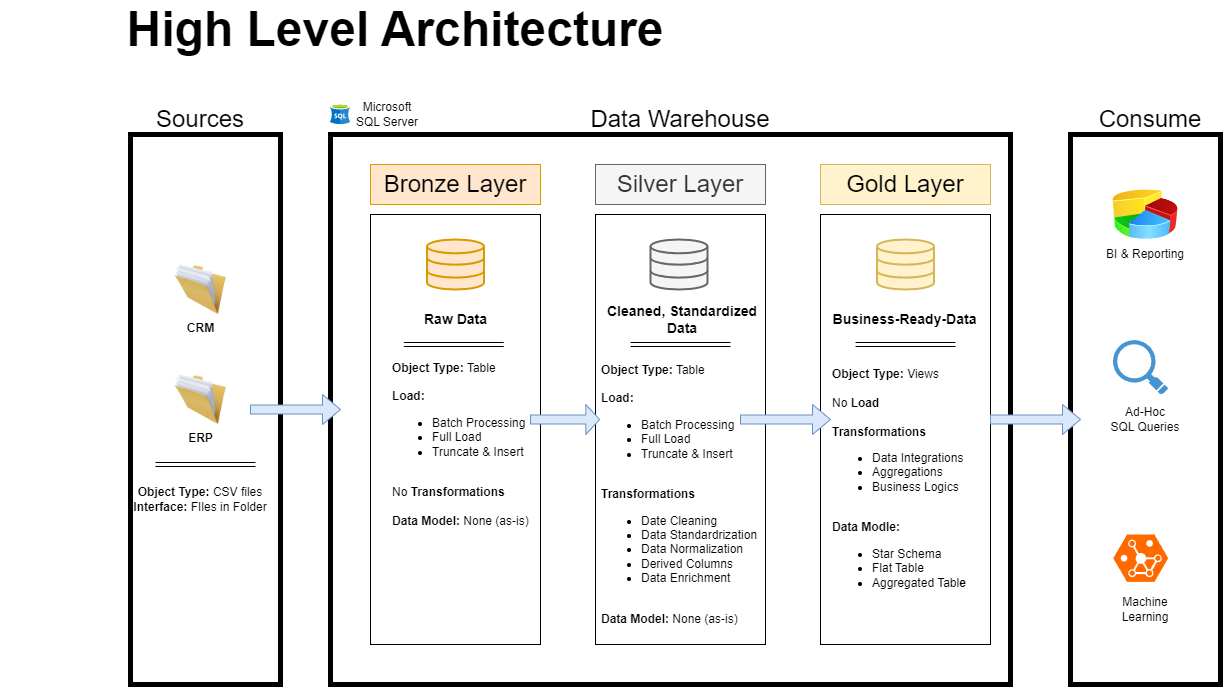

The diagram above was exported from draw.io. Its source (the exported page's mxGraphModel, read from the mxfile embedded in the PNG):
<mxGraphModel dx="1901" dy="647" grid="1" gridSize="10" guides="1" tooltips="1" connect="1" arrows="1" fold="1" page="1" pageScale="1" pageWidth="850" pageHeight="1100" math="0" shadow="0">
  <root>
    <mxCell id="0" />
    <mxCell id="1" parent="0" />
    <mxCell id="3sriAWT7Od-GNfo9Kn1I-7" value="&lt;b&gt;&lt;font style=&quot;font-size: 48px;&quot;&gt;High Level Architecture&lt;/font&gt;&lt;/b&gt;" style="text;strokeColor=none;align=center;fillColor=none;html=1;verticalAlign=middle;whiteSpace=wrap;rounded=0;" parent="1" vertex="1">
      <mxGeometry x="-100" y="40" width="790" height="30" as="geometry" />
    </mxCell>
    <mxCell id="3sriAWT7Od-GNfo9Kn1I-8" value="" style="rounded=0;whiteSpace=wrap;html=1;fillColor=none;strokeColor=light-dark(#000000,#EDEDED);strokeWidth=5;" parent="1" vertex="1">
      <mxGeometry x="30" y="160" width="150" height="550" as="geometry" />
    </mxCell>
    <mxCell id="3sriAWT7Od-GNfo9Kn1I-9" value="&lt;font style=&quot;font-size: 24px;&quot;&gt;Sources&lt;/font&gt;" style="rounded=0;whiteSpace=wrap;html=1;strokeColor=none;" parent="1" vertex="1">
      <mxGeometry x="40" y="140" width="120" height="10" as="geometry" />
    </mxCell>
    <mxCell id="3sriAWT7Od-GNfo9Kn1I-10" value="" style="rounded=0;whiteSpace=wrap;html=1;fillColor=default;strokeColor=light-dark(#000000,#EDEDED);strokeWidth=5;" parent="1" vertex="1">
      <mxGeometry x="230" y="160" width="680" height="550" as="geometry" />
    </mxCell>
    <mxCell id="3sriAWT7Od-GNfo9Kn1I-11" value="&lt;font style=&quot;font-size: 24px;&quot;&gt;Data Warehouse&lt;/font&gt;" style="rounded=0;whiteSpace=wrap;html=1;strokeColor=none;" parent="1" vertex="1">
      <mxGeometry x="475" y="140" width="210" height="10" as="geometry" />
    </mxCell>
    <mxCell id="3sriAWT7Od-GNfo9Kn1I-12" value="" style="rounded=0;whiteSpace=wrap;html=1;fillColor=none;strokeColor=light-dark(#000000,#EDEDED);strokeWidth=5;" parent="1" vertex="1">
      <mxGeometry x="970" y="160" width="150" height="550" as="geometry" />
    </mxCell>
    <mxCell id="3sriAWT7Od-GNfo9Kn1I-13" value="&lt;font style=&quot;font-size: 24px;&quot;&gt;Consume&lt;/font&gt;" style="rounded=0;whiteSpace=wrap;html=1;strokeColor=none;" parent="1" vertex="1">
      <mxGeometry x="990" y="140" width="120" height="10" as="geometry" />
    </mxCell>
    <mxCell id="3sriAWT7Od-GNfo9Kn1I-14" value="&lt;font style=&quot;font-size: 24px;&quot;&gt;Bronze Layer&lt;/font&gt;" style="rounded=0;whiteSpace=wrap;html=1;fillColor=light-dark(#f8a654, #ce6100);" parent="1" vertex="1">
      <mxGeometry x="270" y="190" width="170" height="40" as="geometry" />
    </mxCell>
    <mxCell id="3sriAWT7Od-GNfo9Kn1I-16" value="&lt;font style=&quot;font-size: 24px;&quot;&gt;Bronze Layer&lt;/font&gt;" style="rounded=0;whiteSpace=wrap;html=1;fillColor=#ffe6cc;strokeColor=#d79b00;" parent="1" vertex="1">
      <mxGeometry x="270" y="190" width="170" height="40" as="geometry" />
    </mxCell>
    <mxCell id="3sriAWT7Od-GNfo9Kn1I-17" value="" style="rounded=0;whiteSpace=wrap;html=1;fillColor=none;" parent="1" vertex="1">
      <mxGeometry x="495" y="240" width="170" height="430" as="geometry" />
    </mxCell>
    <mxCell id="3sriAWT7Od-GNfo9Kn1I-18" value="&lt;font style=&quot;font-size: 24px;&quot;&gt;Silver Layer&lt;/font&gt;" style="rounded=0;whiteSpace=wrap;html=1;fillColor=#f5f5f5;fontColor=#333333;strokeColor=#666666;" parent="1" vertex="1">
      <mxGeometry x="495" y="190" width="170" height="40" as="geometry" />
    </mxCell>
    <mxCell id="3sriAWT7Od-GNfo9Kn1I-20" value="&lt;font style=&quot;font-size: 24px;&quot;&gt;Gold Layer&lt;/font&gt;" style="rounded=0;whiteSpace=wrap;html=1;fillColor=#fff2cc;strokeColor=#d6b656;" parent="1" vertex="1">
      <mxGeometry x="720" y="190" width="170" height="40" as="geometry" />
    </mxCell>
    <mxCell id="3sriAWT7Od-GNfo9Kn1I-21" value="" style="rounded=0;whiteSpace=wrap;html=1;fillColor=none;" parent="1" vertex="1">
      <mxGeometry x="720" y="240" width="170" height="430" as="geometry" />
    </mxCell>
    <mxCell id="3sriAWT7Od-GNfo9Kn1I-22" value="&lt;b&gt;CRM&lt;/b&gt;" style="image;html=1;image=img/lib/clip_art/general/Full_Folder_128x128.png" parent="1" vertex="1">
      <mxGeometry x="65" y="290" width="70" height="50" as="geometry" />
    </mxCell>
    <mxCell id="3sriAWT7Od-GNfo9Kn1I-23" value="&lt;b&gt;ERP&lt;/b&gt;" style="image;html=1;image=img/lib/clip_art/general/Full_Folder_128x128.png" parent="1" vertex="1">
      <mxGeometry x="65" y="400" width="70" height="50" as="geometry" />
    </mxCell>
    <mxCell id="3sriAWT7Od-GNfo9Kn1I-25" value="" style="shape=link;html=1;rounded=0;" parent="1" edge="1">
      <mxGeometry width="100" relative="1" as="geometry">
        <mxPoint x="55" y="490" as="sourcePoint" />
        <mxPoint x="155" y="490" as="targetPoint" />
        <Array as="points" />
      </mxGeometry>
    </mxCell>
    <mxCell id="3sriAWT7Od-GNfo9Kn1I-27" value="&lt;b&gt;Object Type:&lt;/b&gt; CSV files&lt;div&gt;&lt;b&gt;Interface:&lt;/b&gt; FIles in Folder&lt;/div&gt;" style="text;html=1;align=center;verticalAlign=middle;whiteSpace=wrap;rounded=0;" parent="1" vertex="1">
      <mxGeometry x="30" y="510" width="140" height="30" as="geometry" />
    </mxCell>
    <mxCell id="3sriAWT7Od-GNfo9Kn1I-31" value="" style="rounded=0;whiteSpace=wrap;html=1;fillColor=none;" parent="1" vertex="1">
      <mxGeometry x="270" y="240" width="170" height="430" as="geometry" />
    </mxCell>
    <mxCell id="3sriAWT7Od-GNfo9Kn1I-32" value="" style="html=1;verticalLabelPosition=bottom;align=center;labelBackgroundColor=#ffffff;verticalAlign=top;strokeWidth=2;strokeColor=#d79b00;shadow=0;dashed=0;shape=mxgraph.ios7.icons.data;fillColor=#ffe6cc;" parent="1" vertex="1">
      <mxGeometry x="326.5" y="265" width="57" height="50" as="geometry" />
    </mxCell>
    <mxCell id="3sriAWT7Od-GNfo9Kn1I-33" value="" style="html=1;verticalLabelPosition=bottom;align=center;labelBackgroundColor=#ffffff;verticalAlign=top;strokeWidth=2;strokeColor=#666666;shadow=0;dashed=0;shape=mxgraph.ios7.icons.data;fillColor=#f5f5f5;fontColor=#333333;" parent="1" vertex="1">
      <mxGeometry x="550" y="265" width="57" height="50" as="geometry" />
    </mxCell>
    <mxCell id="3sriAWT7Od-GNfo9Kn1I-34" value="" style="html=1;verticalLabelPosition=bottom;align=center;labelBackgroundColor=#ffffff;verticalAlign=top;strokeWidth=2;strokeColor=#d6b656;shadow=0;dashed=0;shape=mxgraph.ios7.icons.data;fillColor=#fff2cc;" parent="1" vertex="1">
      <mxGeometry x="776.51" y="265" width="57" height="50" as="geometry" />
    </mxCell>
    <mxCell id="3sriAWT7Od-GNfo9Kn1I-37" value="" style="shape=singleArrow;whiteSpace=wrap;html=1;fillColor=#dae8fc;strokeColor=#6c8ebf;" parent="1" vertex="1">
      <mxGeometry x="150" y="420" width="90" height="30" as="geometry" />
    </mxCell>
    <mxCell id="3sriAWT7Od-GNfo9Kn1I-38" value="" style="shape=singleArrow;whiteSpace=wrap;html=1;fillColor=#dae8fc;strokeColor=#6c8ebf;" parent="1" vertex="1">
      <mxGeometry x="430" y="430" width="69.12" height="30" as="geometry" />
    </mxCell>
    <mxCell id="3sriAWT7Od-GNfo9Kn1I-39" value="" style="shape=singleArrow;whiteSpace=wrap;html=1;fillColor=#dae8fc;strokeColor=#6c8ebf;" parent="1" vertex="1">
      <mxGeometry x="640" y="430" width="90" height="30" as="geometry" />
    </mxCell>
    <mxCell id="3sriAWT7Od-GNfo9Kn1I-40" value="" style="shape=singleArrow;whiteSpace=wrap;html=1;fillColor=#dae8fc;strokeColor=#6c8ebf;" parent="1" vertex="1">
      <mxGeometry x="890" y="430" width="90" height="30" as="geometry" />
    </mxCell>
    <mxCell id="3sriAWT7Od-GNfo9Kn1I-47" value="&lt;b style=&quot;&quot;&gt;&lt;font style=&quot;font-size: 14px;&quot;&gt;Raw Data&lt;/font&gt;&lt;/b&gt;" style="text;html=1;align=center;verticalAlign=middle;whiteSpace=wrap;rounded=0;shadow=0;" parent="1" vertex="1">
      <mxGeometry x="306.75" y="330" width="96.5" height="30" as="geometry" />
    </mxCell>
    <mxCell id="3sriAWT7Od-GNfo9Kn1I-49" value="&lt;b style=&quot;&quot;&gt;&lt;font style=&quot;font-size: 14px;&quot;&gt;Cleaned, Standardized Data&lt;/font&gt;&lt;/b&gt;" style="text;html=1;align=center;verticalAlign=middle;whiteSpace=wrap;rounded=0;" parent="1" vertex="1">
      <mxGeometry x="495" y="330" width="174.12" height="30" as="geometry" />
    </mxCell>
    <mxCell id="3sriAWT7Od-GNfo9Kn1I-50" value="&lt;b style=&quot;&quot;&gt;&lt;font style=&quot;font-size: 14px;&quot;&gt;Business-Ready-Data&lt;/font&gt;&lt;/b&gt;" style="text;html=1;align=center;verticalAlign=middle;whiteSpace=wrap;rounded=0;" parent="1" vertex="1">
      <mxGeometry x="713.39" y="330" width="183.25" height="30" as="geometry" />
    </mxCell>
    <mxCell id="3sriAWT7Od-GNfo9Kn1I-51" value="" style="shape=link;html=1;rounded=0;" parent="1" edge="1">
      <mxGeometry width="100" relative="1" as="geometry">
        <mxPoint x="303.25" y="370" as="sourcePoint" />
        <mxPoint x="403.25" y="370" as="targetPoint" />
        <Array as="points" />
      </mxGeometry>
    </mxCell>
    <mxCell id="3sriAWT7Od-GNfo9Kn1I-52" value="" style="shape=link;html=1;rounded=0;" parent="1" edge="1">
      <mxGeometry width="100" relative="1" as="geometry">
        <mxPoint x="530" y="370" as="sourcePoint" />
        <mxPoint x="630" y="370" as="targetPoint" />
        <Array as="points" />
      </mxGeometry>
    </mxCell>
    <mxCell id="3sriAWT7Od-GNfo9Kn1I-53" value="" style="shape=link;html=1;rounded=0;" parent="1" edge="1">
      <mxGeometry width="100" relative="1" as="geometry">
        <mxPoint x="755.01" y="370" as="sourcePoint" />
        <mxPoint x="855.01" y="370" as="targetPoint" />
        <Array as="points" />
      </mxGeometry>
    </mxCell>
    <mxCell id="3sriAWT7Od-GNfo9Kn1I-54" value="&lt;b&gt;Object Type:&lt;/b&gt;&amp;nbsp;Table&lt;div&gt;&lt;br&gt;&lt;div&gt;&lt;b&gt;Load:&amp;nbsp;&lt;/b&gt;&lt;/div&gt;&lt;div&gt;&lt;ul&gt;&lt;li&gt;Batch Processing&lt;/li&gt;&lt;li&gt;Full Load&amp;nbsp;&lt;/li&gt;&lt;li&gt;Truncate &amp;amp; Insert&lt;/li&gt;&lt;/ul&gt;&lt;div&gt;&lt;b&gt;&lt;br&gt;&lt;/b&gt;&lt;/div&gt;&lt;/div&gt;&lt;div&gt;No&lt;b&gt; Transformations&lt;/b&gt;&lt;/div&gt;&lt;div&gt;&lt;b&gt;&lt;br&gt;&lt;/b&gt;&lt;/div&gt;&lt;div&gt;&lt;b&gt;Data Model: &lt;/b&gt;None (as-is)&lt;/div&gt;&lt;/div&gt;" style="text;html=1;align=left;verticalAlign=middle;whiteSpace=wrap;rounded=0;shadow=0;" parent="1" vertex="1">
      <mxGeometry x="290" y="340" width="170" height="260" as="geometry" />
    </mxCell>
    <mxCell id="3sriAWT7Od-GNfo9Kn1I-55" value="&lt;b&gt;Object Type:&lt;/b&gt;&amp;nbsp;Table&lt;div&gt;&lt;br&gt;&lt;div&gt;&lt;b&gt;Load:&amp;nbsp;&lt;/b&gt;&lt;/div&gt;&lt;div&gt;&lt;ul&gt;&lt;li&gt;Batch Processing&lt;/li&gt;&lt;li&gt;Full Load&amp;nbsp;&lt;/li&gt;&lt;li&gt;Truncate &amp;amp; Insert&lt;/li&gt;&lt;/ul&gt;&lt;div&gt;&lt;b&gt;&lt;br&gt;&lt;/b&gt;&lt;/div&gt;&lt;/div&gt;&lt;div&gt;&lt;b&gt;Transformations&lt;/b&gt;&lt;/div&gt;&lt;div&gt;&lt;ul&gt;&lt;li&gt;Date Cleaning&lt;/li&gt;&lt;li&gt;Data Standardrization&lt;/li&gt;&lt;li&gt;Data Normalization&lt;/li&gt;&lt;li&gt;Derived Columns&lt;/li&gt;&lt;li&gt;Data Enrichment&lt;/li&gt;&lt;/ul&gt;&lt;/div&gt;&lt;div&gt;&lt;b&gt;&lt;br&gt;&lt;/b&gt;&lt;/div&gt;&lt;div&gt;&lt;b&gt;Data Model: &lt;/b&gt;None (as-is)&lt;/div&gt;&lt;/div&gt;" style="text;html=1;align=left;verticalAlign=middle;whiteSpace=wrap;rounded=0;" parent="1" vertex="1">
      <mxGeometry x="499.12" y="390" width="170" height="260" as="geometry" />
    </mxCell>
    <mxCell id="3sriAWT7Od-GNfo9Kn1I-56" value="&lt;b&gt;Object Type:&lt;/b&gt;&amp;nbsp;Views&lt;div&gt;&lt;br&gt;&lt;/div&gt;&lt;div&gt;No &lt;b&gt;Load&lt;/b&gt;&lt;/div&gt;&lt;div&gt;&lt;b&gt;&lt;br&gt;&lt;/b&gt;&lt;div&gt;&lt;div&gt;&lt;b&gt;Transformations&lt;/b&gt;&lt;/div&gt;&lt;div&gt;&lt;ul&gt;&lt;li&gt;Data Integrations&lt;/li&gt;&lt;li&gt;Aggregations&lt;/li&gt;&lt;li&gt;Business Logics&lt;/li&gt;&lt;/ul&gt;&lt;/div&gt;&lt;div&gt;&lt;b&gt;&lt;br&gt;&lt;/b&gt;&lt;/div&gt;&lt;div&gt;&lt;b&gt;Data Modle:&amp;nbsp;&lt;/b&gt;&lt;/div&gt;&lt;/div&gt;&lt;/div&gt;&lt;div&gt;&lt;ul&gt;&lt;li&gt;Star Schema&lt;/li&gt;&lt;li&gt;Flat Table&lt;/li&gt;&lt;li&gt;Aggregated Tabl&lt;b&gt;e&lt;/b&gt;&lt;/li&gt;&lt;/ul&gt;&lt;/div&gt;" style="text;html=1;align=left;verticalAlign=middle;whiteSpace=wrap;rounded=0;" parent="1" vertex="1">
      <mxGeometry x="730" y="380" width="170" height="260" as="geometry" />
    </mxCell>
    <mxCell id="3sriAWT7Od-GNfo9Kn1I-58" value="BI &amp;amp; Reporting" style="text;html=1;align=center;verticalAlign=middle;whiteSpace=wrap;rounded=0;" parent="1" vertex="1">
      <mxGeometry x="1000" y="265" width="90" height="30" as="geometry" />
    </mxCell>
    <mxCell id="3sriAWT7Od-GNfo9Kn1I-59" value="Ad-Hoc&lt;div&gt;SQL Queries&lt;/div&gt;" style="text;html=1;align=center;verticalAlign=middle;whiteSpace=wrap;rounded=0;" parent="1" vertex="1">
      <mxGeometry x="1000" y="430" width="90" height="30" as="geometry" />
    </mxCell>
    <mxCell id="3sriAWT7Od-GNfo9Kn1I-60" value="Machine Learning" style="text;html=1;align=center;verticalAlign=middle;whiteSpace=wrap;rounded=0;" parent="1" vertex="1">
      <mxGeometry x="1000" y="620" width="90" height="30" as="geometry" />
    </mxCell>
    <mxCell id="3sriAWT7Od-GNfo9Kn1I-61" value="" style="image;html=1;image=img/lib/clip_art/finance/Pie_Chart_128x128.png" parent="1" vertex="1">
      <mxGeometry x="1012.5" y="210" width="65" height="60" as="geometry" />
    </mxCell>
    <mxCell id="3sriAWT7Od-GNfo9Kn1I-62" value="" style="shadow=0;dashed=0;html=1;strokeColor=none;fillColor=#4495D1;labelPosition=center;verticalLabelPosition=bottom;verticalAlign=top;align=center;outlineConnect=0;shape=mxgraph.veeam.magnifying_glass;pointerEvents=1;" parent="1" vertex="1">
      <mxGeometry x="1012.5" y="365.6" width="55.2" height="54.4" as="geometry" />
    </mxCell>
    <mxCell id="3sriAWT7Od-GNfo9Kn1I-64" value="" style="points=[];aspect=fixed;html=1;align=center;shadow=0;dashed=0;fillColor=#FF6A00;strokeColor=none;shape=mxgraph.alibaba_cloud.gdb_graph_database;" parent="1" vertex="1">
      <mxGeometry x="1012.8" y="560" width="54.9" height="47.4" as="geometry" />
    </mxCell>
    <mxCell id="3sriAWT7Od-GNfo9Kn1I-65" value="" style="image;sketch=0;aspect=fixed;html=1;points=[];align=center;fontSize=12;image=img/lib/mscae/dep/SQL_Server_Stretch_DB.svg;" parent="1" vertex="1">
      <mxGeometry x="230" y="130" width="20" height="20" as="geometry" />
    </mxCell>
    <mxCell id="3sriAWT7Od-GNfo9Kn1I-66" value="Microsoft SQL Server" style="text;html=1;align=center;verticalAlign=middle;whiteSpace=wrap;rounded=0;" parent="1" vertex="1">
      <mxGeometry x="250" y="125" width="73.5" height="30" as="geometry" />
    </mxCell>
  </root>
</mxGraphModel>